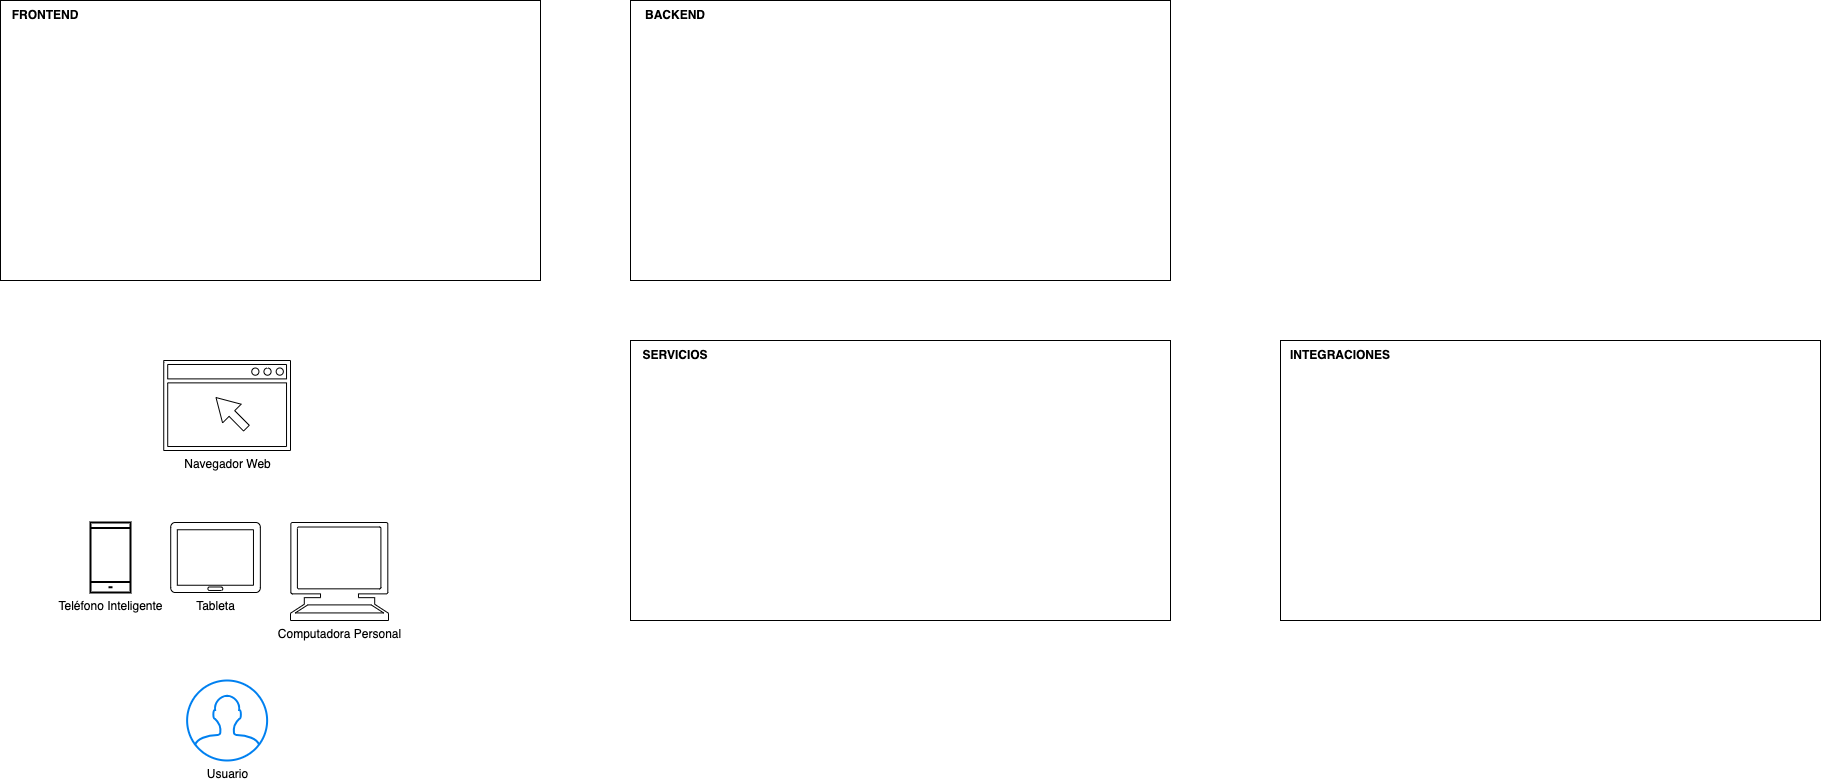

The diagram above was exported from draw.io. Its source (the exported page's mxGraphModel, read from the mxfile embedded in the PNG):
<mxGraphModel dx="1298" dy="808" grid="1" gridSize="10" guides="1" tooltips="1" connect="1" arrows="1" fold="1" page="1" pageScale="1" pageWidth="850" pageHeight="1100" math="0" shadow="0">
  <root>
    <mxCell id="0" />
    <mxCell id="1" value="containers" style="" parent="0" />
    <mxCell id="komrigK7Vt0HTuFKPwD9-1" value="" style="rounded=0;whiteSpace=wrap;html=1;labelBackgroundColor=none;fillColor=none;" vertex="1" parent="1">
      <mxGeometry x="30" y="100" width="540" height="280" as="geometry" />
    </mxCell>
    <mxCell id="komrigK7Vt0HTuFKPwD9-2" value="&lt;b&gt;FRONTEND&lt;/b&gt;" style="text;html=1;align=center;verticalAlign=middle;whiteSpace=wrap;rounded=0;labelBackgroundColor=none;" vertex="1" parent="1">
      <mxGeometry x="30" y="100" width="90" height="30" as="geometry" />
    </mxCell>
    <mxCell id="komrigK7Vt0HTuFKPwD9-4" value="" style="rounded=0;whiteSpace=wrap;html=1;labelBackgroundColor=none;fillColor=none;" vertex="1" parent="1">
      <mxGeometry x="660" y="100" width="540" height="280" as="geometry" />
    </mxCell>
    <mxCell id="komrigK7Vt0HTuFKPwD9-5" value="&lt;b&gt;BACKEND&lt;/b&gt;" style="text;html=1;align=center;verticalAlign=middle;whiteSpace=wrap;rounded=0;labelBackgroundColor=none;" vertex="1" parent="1">
      <mxGeometry x="660" y="100" width="90" height="30" as="geometry" />
    </mxCell>
    <mxCell id="komrigK7Vt0HTuFKPwD9-6" value="" style="rounded=0;whiteSpace=wrap;html=1;labelBackgroundColor=none;fillColor=none;" vertex="1" parent="1">
      <mxGeometry x="660" y="440" width="540" height="280" as="geometry" />
    </mxCell>
    <mxCell id="komrigK7Vt0HTuFKPwD9-7" value="&lt;b&gt;SERVICIOS&lt;/b&gt;" style="text;html=1;align=center;verticalAlign=middle;whiteSpace=wrap;rounded=0;labelBackgroundColor=none;" vertex="1" parent="1">
      <mxGeometry x="660" y="440" width="90" height="30" as="geometry" />
    </mxCell>
    <mxCell id="komrigK7Vt0HTuFKPwD9-9" value="" style="rounded=0;whiteSpace=wrap;html=1;labelBackgroundColor=none;fillColor=none;" vertex="1" parent="1">
      <mxGeometry x="1310" y="440" width="540" height="280" as="geometry" />
    </mxCell>
    <mxCell id="komrigK7Vt0HTuFKPwD9-10" value="&lt;b&gt;INTEGRACIONES&lt;/b&gt;" style="text;html=1;align=center;verticalAlign=middle;whiteSpace=wrap;rounded=0;labelBackgroundColor=none;" vertex="1" parent="1">
      <mxGeometry x="1310" y="440" width="120" height="30" as="geometry" />
    </mxCell>
    <mxCell id="komrigK7Vt0HTuFKPwD9-11" value="Usuario" style="html=1;verticalLabelPosition=bottom;align=center;labelBackgroundColor=#ffffff;verticalAlign=top;strokeWidth=2;strokeColor=#0080F0;shadow=0;dashed=0;shape=mxgraph.ios7.icons.user;" vertex="1" parent="1">
      <mxGeometry x="216.62" y="780" width="80" height="80" as="geometry" />
    </mxCell>
    <mxCell id="komrigK7Vt0HTuFKPwD9-13" value="Tableta" style="verticalLabelPosition=bottom;html=1;verticalAlign=top;align=center;shape=mxgraph.azure.tablet;pointerEvents=1;" vertex="1" parent="1">
      <mxGeometry x="200" y="622" width="90" height="70" as="geometry" />
    </mxCell>
    <mxCell id="komrigK7Vt0HTuFKPwD9-14" value="Computadora Personal" style="shape=mxgraph.signs.tech.computer;html=1;pointerEvents=1;verticalLabelPosition=bottom;verticalAlign=top;align=center;" vertex="1" parent="1">
      <mxGeometry x="320" y="622" width="98" height="98" as="geometry" />
    </mxCell>
    <mxCell id="komrigK7Vt0HTuFKPwD9-15" value="Teléfono Inteligente" style="html=1;verticalLabelPosition=bottom;align=center;labelBackgroundColor=#ffffff;verticalAlign=top;strokeWidth=2;shadow=0;dashed=0;shape=mxgraph.ios7.icons.smartphone;" vertex="1" parent="1">
      <mxGeometry x="120" y="622" width="40" height="70" as="geometry" />
    </mxCell>
    <mxCell id="komrigK7Vt0HTuFKPwD9-24" value="Navegador Web" style="sketch=0;pointerEvents=1;shadow=0;dashed=0;html=1;aspect=fixed;labelPosition=center;verticalLabelPosition=bottom;verticalAlign=top;align=center;outlineConnect=0;shape=mxgraph.vvd.web_browser;" vertex="1" parent="1">
      <mxGeometry x="193.24" y="460" width="126.76" height="90" as="geometry" />
    </mxCell>
    <mxCell id="komrigK7Vt0HTuFKPwD9-8" value="components" parent="0" />
  </root>
</mxGraphModel>